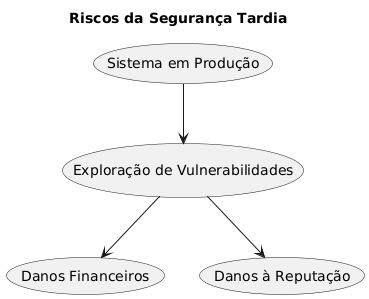

The diagram above was rendered by PlantUML. Its source (embedded in the PNG):
@startuml
title Riscos da Segurança Tardia
(Sistema em Produção) --> (Exploração de Vulnerabilidades)
(Exploração de Vulnerabilidades) --> (Danos Financeiros)
(Exploração de Vulnerabilidades) --> (Danos à Reputação)
@enduml